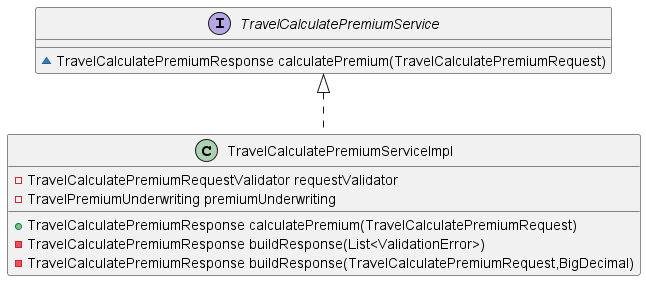

The diagram above was rendered by PlantUML. Its source (embedded in the PNG):
@startuml
class TravelCalculatePremiumServiceImpl {
- TravelCalculatePremiumRequestValidator requestValidator
- TravelPremiumUnderwriting premiumUnderwriting
+ TravelCalculatePremiumResponse calculatePremium(TravelCalculatePremiumRequest)
- TravelCalculatePremiumResponse buildResponse(List<ValidationError>)
- TravelCalculatePremiumResponse buildResponse(TravelCalculatePremiumRequest,BigDecimal)
}


interface TravelCalculatePremiumService {
~ TravelCalculatePremiumResponse calculatePremium(TravelCalculatePremiumRequest)
}



TravelCalculatePremiumService <|.. TravelCalculatePremiumServiceImpl
@enduml